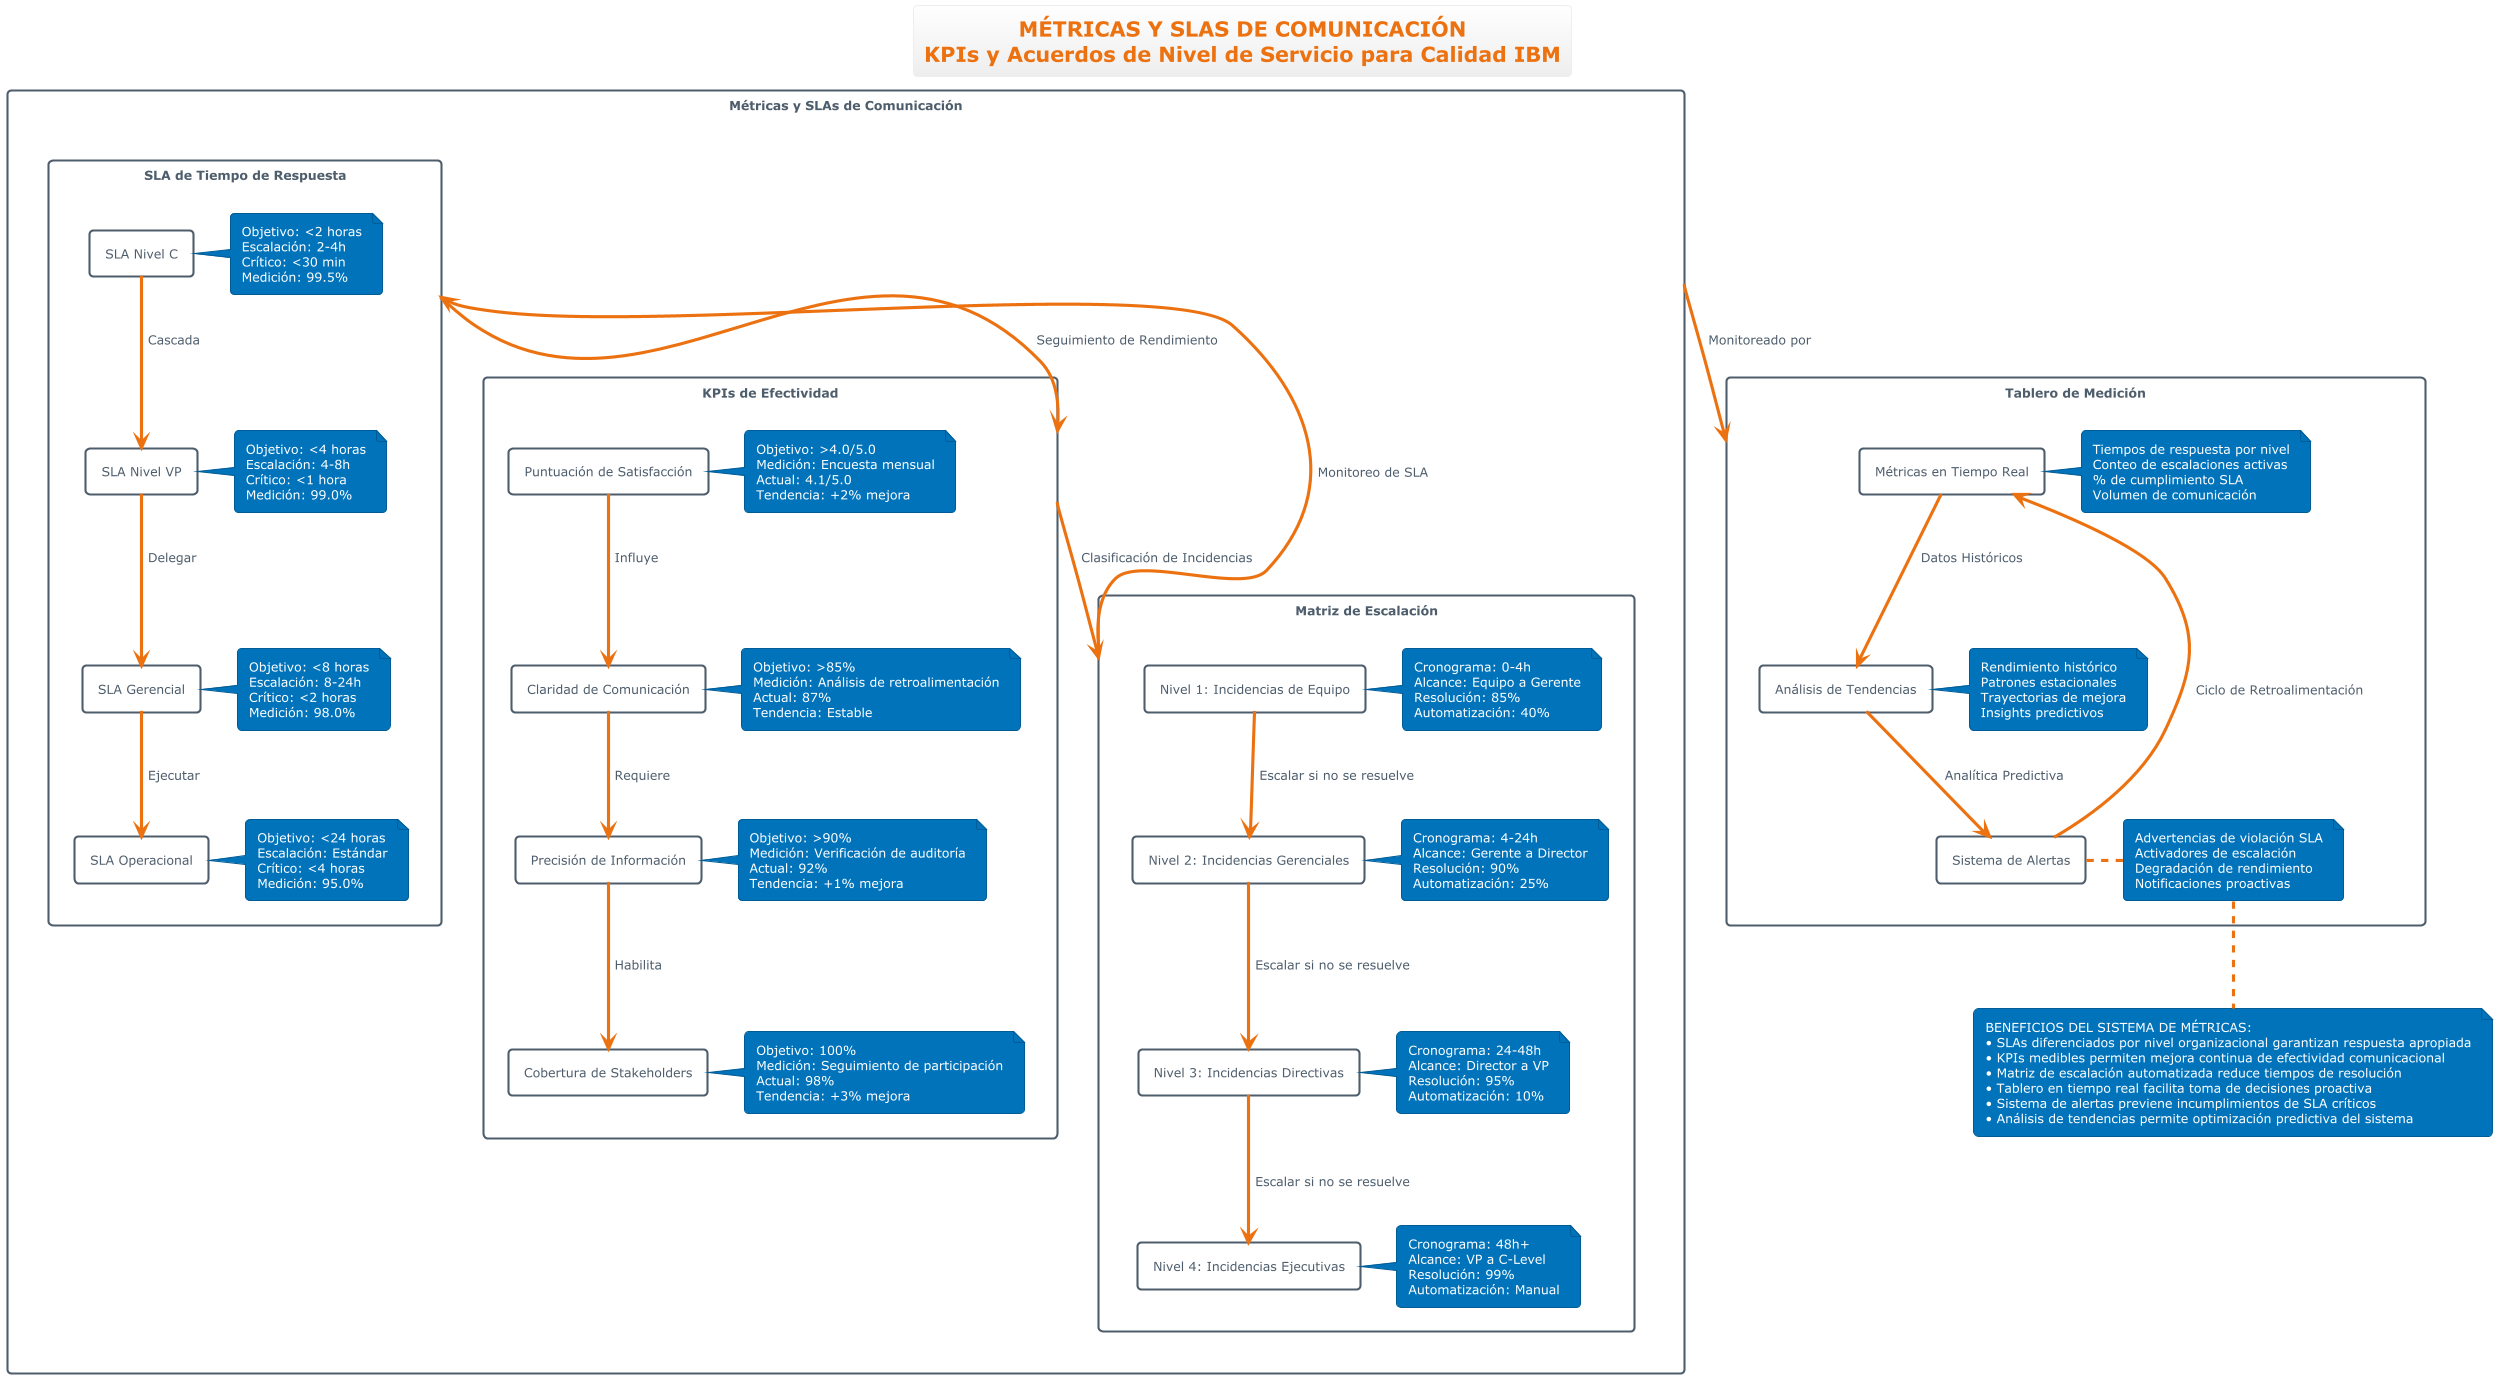

The diagram above was rendered by PlantUML. Its source (embedded in the PNG):
@startuml communication-metrics-slas-simple
!theme aws-orange
top to bottom direction

title MÉTRICAS Y SLAS DE COMUNICACIÓN\nKPIs y Acuerdos de Nivel de Servicio para Calidad IBM

rectangle "Métricas y SLAs de Comunicación" as metrics {
    
    rectangle "SLA de Tiempo de Respuesta" as sla {
        rectangle "SLA Nivel C" as c_sla
        note right of c_sla : Objetivo: <2 horas\nEscalación: 2-4h\nCrítico: <30 min\nMedición: 99.5%
        
        rectangle "SLA Nivel VP" as vp_sla  
        note right of vp_sla : Objetivo: <4 horas\nEscalación: 4-8h\nCrítico: <1 hora\nMedición: 99.0%
        
        rectangle "SLA Gerencial" as mg_sla
        note right of mg_sla : Objetivo: <8 horas\nEscalación: 8-24h\nCrítico: <2 horas\nMedición: 98.0%
        
        rectangle "SLA Operacional" as op_sla
        note right of op_sla : Objetivo: <24 horas\nEscalación: Estándar\nCrítico: <4 horas\nMedición: 95.0%
        
        c_sla --> vp_sla : Cascada
        vp_sla --> mg_sla : Delegar
        mg_sla --> op_sla : Ejecutar
    }
    
    rectangle "KPIs de Efectividad" as kpis {
        rectangle "Puntuación de Satisfacción" as satisfaction
        note right of satisfaction : Objetivo: >4.0/5.0\nMedición: Encuesta mensual\nActual: 4.1/5.0\nTendencia: +2% mejora
        
        rectangle "Claridad de Comunicación" as clarity
        note right of clarity : Objetivo: >85%\nMedición: Análisis de retroalimentación\nActual: 87%\nTendencia: Estable
        
        rectangle "Precisión de Información" as accuracy
        note right of accuracy : Objetivo: >90%\nMedición: Verificación de auditoría\nActual: 92%\nTendencia: +1% mejora
        
        rectangle "Cobertura de Stakeholders" as coverage
        note right of coverage : Objetivo: 100%\nMedición: Seguimiento de participación\nActual: 98%\nTendencia: +3% mejora
        
        satisfaction --> clarity : Influye
        clarity --> accuracy : Requiere
        accuracy --> coverage : Habilita
    }
    
    rectangle "Matriz de Escalación" as matrix {
        rectangle "Nivel 1: Incidencias de Equipo" as level1
        note right of level1 : Cronograma: 0-4h\nAlcance: Equipo a Gerente\nResolución: 85%\nAutomatización: 40%
        
        rectangle "Nivel 2: Incidencias Gerenciales" as level2
        note right of level2 : Cronograma: 4-24h\nAlcance: Gerente a Director\nResolución: 90%\nAutomatización: 25%
        
        rectangle "Nivel 3: Incidencias Directivas" as level3
        note right of level3 : Cronograma: 24-48h\nAlcance: Director a VP\nResolución: 95%\nAutomatización: 10%
        
        rectangle "Nivel 4: Incidencias Ejecutivas" as level4
        note right of level4 : Cronograma: 48h+\nAlcance: VP a C-Level\nResolución: 99%\nAutomatización: Manual
        
        level1 --> level2 : Escalar si no se resuelve
        level2 --> level3 : Escalar si no se resuelve
        level3 --> level4 : Escalar si no se resuelve
    }
    
    sla --> kpis : Seguimiento de Rendimiento
    kpis --> matrix : Clasificación de Incidencias
    matrix --> sla : Monitoreo de SLA
}

rectangle "Tablero de Medición" as dashboard {
    rectangle "Métricas en Tiempo Real" as realtime
    note right of realtime : Tiempos de respuesta por nivel\nConteo de escalaciones activas\n% de cumplimiento SLA\nVolumen de comunicación
    
    rectangle "Análisis de Tendencias" as trends
    note right of trends : Rendimiento histórico\nPatrones estacionales\nTrayectorias de mejora\nInsights predictivos
    
    rectangle "Sistema de Alertas" as alerts
    note right of alerts : Advertencias de violación SLA\nActivadores de escalación\nDegradación de rendimiento\nNotificaciones proactivas
    
    realtime --> trends : Datos Históricos
    trends --> alerts : Analítica Predictiva
    alerts --> realtime : Ciclo de Retroalimentación
}

metrics --> dashboard : Monitoreado por

note bottom
BENEFICIOS DEL SISTEMA DE MÉTRICAS:
• SLAs diferenciados por nivel organizacional garantizan respuesta apropiada
• KPIs medibles permiten mejora continua de efectividad comunicacional
• Matriz de escalación automatizada reduce tiempos de resolución
• Tablero en tiempo real facilita toma de decisiones proactiva
• Sistema de alertas previene incumplimientos de SLA críticos
• Análisis de tendencias permite optimización predictiva del sistema
end note

@enduml